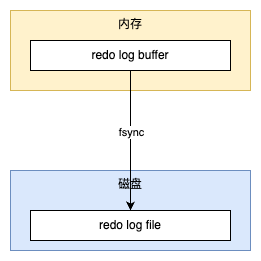

The diagram above was exported from draw.io. Its source (the exported page's mxGraphModel, read from the mxfile embedded in the PNG):
<mxGraphModel dx="490" dy="767" grid="1" gridSize="10" guides="1" tooltips="1" connect="1" arrows="1" fold="1" page="1" pageScale="1" pageWidth="850" pageHeight="1100" math="0" shadow="0">
  <root>
    <mxCell id="0" />
    <mxCell id="1" parent="0" />
    <mxCell id="2" value="内存" style="rounded=0;whiteSpace=wrap;html=1;verticalAlign=top;fillColor=#fff2cc;strokeColor=#d6b656;" vertex="1" parent="1">
      <mxGeometry x="120" y="200" width="240" height="80" as="geometry" />
    </mxCell>
    <mxCell id="3" value="磁盘" style="rounded=0;whiteSpace=wrap;html=1;verticalAlign=top;fillColor=#dae8fc;strokeColor=#6c8ebf;" vertex="1" parent="1">
      <mxGeometry x="120" y="360" width="240" height="80" as="geometry" />
    </mxCell>
    <mxCell id="4" style="edgeStyle=orthogonalEdgeStyle;rounded=0;orthogonalLoop=1;jettySize=auto;html=1;exitX=0.5;exitY=1;exitDx=0;exitDy=0;" edge="1" source="6" target="7" parent="1">
      <mxGeometry relative="1" as="geometry" />
    </mxCell>
    <mxCell id="5" value="fsync" style="edgeLabel;html=1;align=center;verticalAlign=middle;resizable=0;points=[];" vertex="1" connectable="0" parent="4">
      <mxGeometry x="-0.1286" relative="1" as="geometry">
        <mxPoint as="offset" />
      </mxGeometry>
    </mxCell>
    <mxCell id="6" value="redo log buffer" style="rounded=0;whiteSpace=wrap;html=1;" vertex="1" parent="1">
      <mxGeometry x="140" y="230" width="200" height="30" as="geometry" />
    </mxCell>
    <mxCell id="7" value="redo log file" style="rounded=0;whiteSpace=wrap;html=1;" vertex="1" parent="1">
      <mxGeometry x="140" y="400" width="200" height="30" as="geometry" />
    </mxCell>
  </root>
</mxGraphModel>